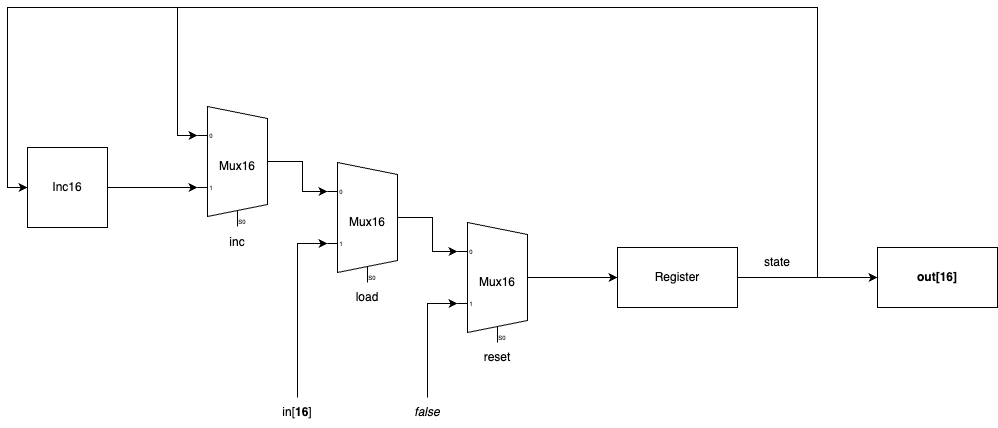

The diagram above was exported from draw.io. Its source (the exported page's mxGraphModel, read from the mxfile embedded in the PNG):
<mxGraphModel dx="1111" dy="756" grid="1" gridSize="10" guides="1" tooltips="1" connect="1" arrows="1" fold="1" page="1" pageScale="1" pageWidth="1100" pageHeight="850" background="none" math="0" shadow="0">
  <root>
    <mxCell id="0" />
    <mxCell id="1" parent="0" />
    <mxCell id="hx4pjmLJ3AYFLNBQ-wq8-10" style="edgeStyle=orthogonalEdgeStyle;rounded=0;orthogonalLoop=1;jettySize=auto;html=1;exitX=1;exitY=0.5;exitDx=0;exitDy=0;entryX=0;entryY=0.65;entryDx=0;entryDy=3;entryPerimeter=0;" edge="1" parent="1" source="hx4pjmLJ3AYFLNBQ-wq8-1" target="hx4pjmLJ3AYFLNBQ-wq8-4">
      <mxGeometry relative="1" as="geometry" />
    </mxCell>
    <mxCell id="hx4pjmLJ3AYFLNBQ-wq8-1" value="Inc16" style="whiteSpace=wrap;html=1;aspect=fixed;" vertex="1" parent="1">
      <mxGeometry x="210" y="350" width="80" height="80" as="geometry" />
    </mxCell>
    <mxCell id="hx4pjmLJ3AYFLNBQ-wq8-12" style="edgeStyle=orthogonalEdgeStyle;rounded=0;orthogonalLoop=1;jettySize=auto;html=1;exitX=1;exitY=0.5;exitDx=0;exitDy=-5;exitPerimeter=0;entryX=0;entryY=0.21666666666666667;entryDx=0;entryDy=3;entryPerimeter=0;" edge="1" parent="1" source="hx4pjmLJ3AYFLNBQ-wq8-2" target="hx4pjmLJ3AYFLNBQ-wq8-3">
      <mxGeometry relative="1" as="geometry" />
    </mxCell>
    <mxCell id="hx4pjmLJ3AYFLNBQ-wq8-2" value="Mux16" style="shadow=0;dashed=0;align=center;html=1;strokeWidth=1;shape=mxgraph.electrical.abstract.mux2;whiteSpace=wrap;" vertex="1" parent="1">
      <mxGeometry x="510" y="365" width="80" height="120" as="geometry" />
    </mxCell>
    <mxCell id="hx4pjmLJ3AYFLNBQ-wq8-13" style="edgeStyle=orthogonalEdgeStyle;rounded=0;orthogonalLoop=1;jettySize=auto;html=1;exitX=1;exitY=0.5;exitDx=0;exitDy=-5;exitPerimeter=0;entryX=0;entryY=0.5;entryDx=0;entryDy=0;" edge="1" parent="1" source="hx4pjmLJ3AYFLNBQ-wq8-3" target="hx4pjmLJ3AYFLNBQ-wq8-5">
      <mxGeometry relative="1" as="geometry" />
    </mxCell>
    <mxCell id="hx4pjmLJ3AYFLNBQ-wq8-3" value="Mux16" style="shadow=0;dashed=0;align=center;html=1;strokeWidth=1;shape=mxgraph.electrical.abstract.mux2;whiteSpace=wrap;" vertex="1" parent="1">
      <mxGeometry x="640" y="425" width="80" height="120" as="geometry" />
    </mxCell>
    <mxCell id="hx4pjmLJ3AYFLNBQ-wq8-11" style="edgeStyle=orthogonalEdgeStyle;rounded=0;orthogonalLoop=1;jettySize=auto;html=1;exitX=1;exitY=0.5;exitDx=0;exitDy=-5;exitPerimeter=0;entryX=0;entryY=0.21666666666666667;entryDx=0;entryDy=3;entryPerimeter=0;" edge="1" parent="1" source="hx4pjmLJ3AYFLNBQ-wq8-4" target="hx4pjmLJ3AYFLNBQ-wq8-2">
      <mxGeometry relative="1" as="geometry" />
    </mxCell>
    <mxCell id="hx4pjmLJ3AYFLNBQ-wq8-4" value="Mux16" style="shadow=0;dashed=0;align=center;html=1;strokeWidth=1;shape=mxgraph.electrical.abstract.mux2;whiteSpace=wrap;" vertex="1" parent="1">
      <mxGeometry x="380" y="309" width="80" height="120" as="geometry" />
    </mxCell>
    <mxCell id="hx4pjmLJ3AYFLNBQ-wq8-7" style="edgeStyle=orthogonalEdgeStyle;rounded=0;orthogonalLoop=1;jettySize=auto;html=1;exitX=1;exitY=0.5;exitDx=0;exitDy=0;entryX=0;entryY=0.5;entryDx=0;entryDy=0;" edge="1" parent="1" source="hx4pjmLJ3AYFLNBQ-wq8-5" target="hx4pjmLJ3AYFLNBQ-wq8-6">
      <mxGeometry relative="1" as="geometry" />
    </mxCell>
    <mxCell id="hx4pjmLJ3AYFLNBQ-wq8-8" style="edgeStyle=orthogonalEdgeStyle;rounded=0;orthogonalLoop=1;jettySize=auto;html=1;exitX=1;exitY=0.5;exitDx=0;exitDy=0;entryX=0;entryY=0.5;entryDx=0;entryDy=0;" edge="1" parent="1" source="hx4pjmLJ3AYFLNBQ-wq8-5" target="hx4pjmLJ3AYFLNBQ-wq8-1">
      <mxGeometry relative="1" as="geometry">
        <Array as="points">
          <mxPoint x="1000" y="480" />
          <mxPoint x="1000" y="210" />
          <mxPoint x="190" y="210" />
          <mxPoint x="190" y="390" />
        </Array>
      </mxGeometry>
    </mxCell>
    <mxCell id="hx4pjmLJ3AYFLNBQ-wq8-9" style="edgeStyle=orthogonalEdgeStyle;rounded=0;orthogonalLoop=1;jettySize=auto;html=1;exitX=1;exitY=0.5;exitDx=0;exitDy=0;entryX=0;entryY=0.21666666666666667;entryDx=0;entryDy=3;entryPerimeter=0;" edge="1" parent="1" source="hx4pjmLJ3AYFLNBQ-wq8-5" target="hx4pjmLJ3AYFLNBQ-wq8-4">
      <mxGeometry relative="1" as="geometry">
        <Array as="points">
          <mxPoint x="1000" y="480" />
          <mxPoint x="1000" y="210" />
          <mxPoint x="360" y="210" />
          <mxPoint x="360" y="338" />
        </Array>
      </mxGeometry>
    </mxCell>
    <mxCell id="hx4pjmLJ3AYFLNBQ-wq8-5" value="Register" style="rounded=0;whiteSpace=wrap;html=1;" vertex="1" parent="1">
      <mxGeometry x="800" y="450" width="120" height="60" as="geometry" />
    </mxCell>
    <mxCell id="hx4pjmLJ3AYFLNBQ-wq8-6" value="&lt;b&gt;out[16]&lt;/b&gt;" style="rounded=0;whiteSpace=wrap;html=1;" vertex="1" parent="1">
      <mxGeometry x="1060" y="450" width="120" height="60" as="geometry" />
    </mxCell>
    <mxCell id="hx4pjmLJ3AYFLNBQ-wq8-14" value="inc" style="text;html=1;strokeColor=none;fillColor=none;align=center;verticalAlign=middle;whiteSpace=wrap;rounded=0;" vertex="1" parent="1">
      <mxGeometry x="390" y="430" width="60" height="30" as="geometry" />
    </mxCell>
    <mxCell id="hx4pjmLJ3AYFLNBQ-wq8-15" value="load" style="text;html=1;strokeColor=none;fillColor=none;align=center;verticalAlign=middle;whiteSpace=wrap;rounded=0;" vertex="1" parent="1">
      <mxGeometry x="520" y="485" width="60" height="30" as="geometry" />
    </mxCell>
    <mxCell id="hx4pjmLJ3AYFLNBQ-wq8-16" value="reset" style="text;html=1;strokeColor=none;fillColor=none;align=center;verticalAlign=middle;whiteSpace=wrap;rounded=0;" vertex="1" parent="1">
      <mxGeometry x="650" y="545" width="60" height="30" as="geometry" />
    </mxCell>
    <mxCell id="hx4pjmLJ3AYFLNBQ-wq8-18" style="edgeStyle=orthogonalEdgeStyle;rounded=0;orthogonalLoop=1;jettySize=auto;html=1;exitX=0.5;exitY=0;exitDx=0;exitDy=0;entryX=0;entryY=0.65;entryDx=0;entryDy=3;entryPerimeter=0;" edge="1" parent="1" source="hx4pjmLJ3AYFLNBQ-wq8-17" target="hx4pjmLJ3AYFLNBQ-wq8-2">
      <mxGeometry relative="1" as="geometry" />
    </mxCell>
    <mxCell id="hx4pjmLJ3AYFLNBQ-wq8-17" value="in[&lt;b&gt;16&lt;/b&gt;]" style="text;html=1;strokeColor=none;fillColor=none;align=center;verticalAlign=middle;whiteSpace=wrap;rounded=0;" vertex="1" parent="1">
      <mxGeometry x="450" y="600" width="60" height="30" as="geometry" />
    </mxCell>
    <mxCell id="hx4pjmLJ3AYFLNBQ-wq8-20" style="edgeStyle=orthogonalEdgeStyle;rounded=0;orthogonalLoop=1;jettySize=auto;html=1;exitX=0.5;exitY=0;exitDx=0;exitDy=0;entryX=0;entryY=0.65;entryDx=0;entryDy=3;entryPerimeter=0;" edge="1" parent="1" source="hx4pjmLJ3AYFLNBQ-wq8-19" target="hx4pjmLJ3AYFLNBQ-wq8-3">
      <mxGeometry relative="1" as="geometry" />
    </mxCell>
    <mxCell id="hx4pjmLJ3AYFLNBQ-wq8-19" value="&lt;i&gt;false&lt;/i&gt;" style="text;html=1;strokeColor=none;fillColor=none;align=center;verticalAlign=middle;whiteSpace=wrap;rounded=0;" vertex="1" parent="1">
      <mxGeometry x="580" y="600" width="60" height="30" as="geometry" />
    </mxCell>
    <mxCell id="hx4pjmLJ3AYFLNBQ-wq8-24" value="state" style="text;html=1;strokeColor=none;fillColor=none;align=center;verticalAlign=middle;whiteSpace=wrap;rounded=0;" vertex="1" parent="1">
      <mxGeometry x="930" y="450" width="60" height="30" as="geometry" />
    </mxCell>
  </root>
</mxGraphModel>